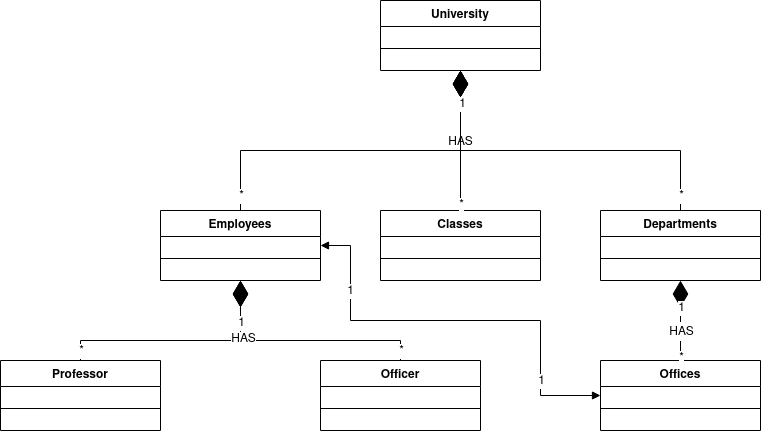

The diagram above was exported from draw.io. Its source (the exported page's mxGraphModel, read from the mxfile embedded in the PNG):
<mxGraphModel dx="1758" dy="481" grid="1" gridSize="10" guides="1" tooltips="1" connect="1" arrows="1" fold="1" page="1" pageScale="1" pageWidth="850" pageHeight="1100" math="0" shadow="0">
  <root>
    <mxCell id="0" />
    <mxCell id="1" parent="0" />
    <mxCell id="h2JeyDj5Ss5AeW0N3leb-1" value="University" style="swimlane;fontStyle=1;align=center;verticalAlign=top;childLayout=stackLayout;horizontal=1;startSize=26;horizontalStack=0;resizeParent=1;resizeParentMax=0;resizeLast=0;collapsible=1;marginBottom=0;" vertex="1" parent="1">
      <mxGeometry x="300" y="70" width="160" height="70" as="geometry" />
    </mxCell>
    <mxCell id="h2JeyDj5Ss5AeW0N3leb-3" value="" style="line;strokeWidth=1;fillColor=none;align=left;verticalAlign=middle;spacingTop=-1;spacingLeft=3;spacingRight=3;rotatable=0;labelPosition=right;points=[];portConstraint=eastwest;" vertex="1" parent="h2JeyDj5Ss5AeW0N3leb-1">
      <mxGeometry y="26" width="160" height="44" as="geometry" />
    </mxCell>
    <mxCell id="h2JeyDj5Ss5AeW0N3leb-5" value="Classes" style="swimlane;fontStyle=1;align=center;verticalAlign=top;childLayout=stackLayout;horizontal=1;startSize=26;horizontalStack=0;resizeParent=1;resizeParentMax=0;resizeLast=0;collapsible=1;marginBottom=0;" vertex="1" parent="1">
      <mxGeometry x="300" y="280" width="160" height="70" as="geometry" />
    </mxCell>
    <mxCell id="h2JeyDj5Ss5AeW0N3leb-6" value="" style="line;strokeWidth=1;fillColor=none;align=left;verticalAlign=middle;spacingTop=-1;spacingLeft=3;spacingRight=3;rotatable=0;labelPosition=right;points=[];portConstraint=eastwest;" vertex="1" parent="h2JeyDj5Ss5AeW0N3leb-5">
      <mxGeometry y="26" width="160" height="44" as="geometry" />
    </mxCell>
    <mxCell id="h2JeyDj5Ss5AeW0N3leb-7" value="Offices" style="swimlane;fontStyle=1;align=center;verticalAlign=top;childLayout=stackLayout;horizontal=1;startSize=26;horizontalStack=0;resizeParent=1;resizeParentMax=0;resizeLast=0;collapsible=1;marginBottom=0;" vertex="1" parent="1">
      <mxGeometry x="520" y="430" width="160" height="70" as="geometry" />
    </mxCell>
    <mxCell id="h2JeyDj5Ss5AeW0N3leb-8" value="" style="line;strokeWidth=1;fillColor=none;align=left;verticalAlign=middle;spacingTop=-1;spacingLeft=3;spacingRight=3;rotatable=0;labelPosition=right;points=[];portConstraint=eastwest;" vertex="1" parent="h2JeyDj5Ss5AeW0N3leb-7">
      <mxGeometry y="26" width="160" height="44" as="geometry" />
    </mxCell>
    <mxCell id="h2JeyDj5Ss5AeW0N3leb-9" value="Departments" style="swimlane;fontStyle=1;align=center;verticalAlign=top;childLayout=stackLayout;horizontal=1;startSize=26;horizontalStack=0;resizeParent=1;resizeParentMax=0;resizeLast=0;collapsible=1;marginBottom=0;" vertex="1" parent="1">
      <mxGeometry x="520" y="280" width="160" height="70" as="geometry" />
    </mxCell>
    <mxCell id="h2JeyDj5Ss5AeW0N3leb-10" value="" style="line;strokeWidth=1;fillColor=none;align=left;verticalAlign=middle;spacingTop=-1;spacingLeft=3;spacingRight=3;rotatable=0;labelPosition=right;points=[];portConstraint=eastwest;" vertex="1" parent="h2JeyDj5Ss5AeW0N3leb-9">
      <mxGeometry y="26" width="160" height="44" as="geometry" />
    </mxCell>
    <mxCell id="h2JeyDj5Ss5AeW0N3leb-34" value="" style="endArrow=diamondThin;endFill=1;endSize=24;html=1;rounded=0;fontSize=16;entryX=0.5;entryY=1;entryDx=0;entryDy=0;edgeStyle=orthogonalEdgeStyle;exitX=0.5;exitY=0;exitDx=0;exitDy=0;" edge="1" parent="1" source="h2JeyDj5Ss5AeW0N3leb-5" target="h2JeyDj5Ss5AeW0N3leb-1">
      <mxGeometry width="160" relative="1" as="geometry">
        <mxPoint x="380" y="260" as="sourcePoint" />
        <mxPoint x="500" y="260" as="targetPoint" />
        <Array as="points" />
      </mxGeometry>
    </mxCell>
    <mxCell id="h2JeyDj5Ss5AeW0N3leb-36" value="1" style="edgeLabel;html=1;align=center;verticalAlign=middle;resizable=0;points=[];fontSize=12;" vertex="1" connectable="0" parent="h2JeyDj5Ss5AeW0N3leb-34">
      <mxGeometry x="0.8188" y="-1" relative="1" as="geometry">
        <mxPoint as="offset" />
      </mxGeometry>
    </mxCell>
    <mxCell id="h2JeyDj5Ss5AeW0N3leb-37" value="*" style="edgeLabel;html=1;align=center;verticalAlign=middle;resizable=0;points=[];fontSize=12;" vertex="1" connectable="0" parent="h2JeyDj5Ss5AeW0N3leb-34">
      <mxGeometry x="-0.9187" relative="1" as="geometry">
        <mxPoint as="offset" />
      </mxGeometry>
    </mxCell>
    <mxCell id="h2JeyDj5Ss5AeW0N3leb-35" value="&lt;font style=&quot;font-size: 12px;&quot;&gt;HAS&lt;/font&gt;" style="edgeLabel;html=1;align=center;verticalAlign=middle;resizable=0;points=[];fontSize=16;" vertex="1" connectable="0" parent="h2JeyDj5Ss5AeW0N3leb-34">
      <mxGeometry x="0.0938" y="1" relative="1" as="geometry">
        <mxPoint y="7" as="offset" />
      </mxGeometry>
    </mxCell>
    <mxCell id="h2JeyDj5Ss5AeW0N3leb-42" value="" style="endArrow=diamondThin;endFill=1;endSize=24;html=1;rounded=0;fontSize=16;entryX=0.5;entryY=1;entryDx=0;entryDy=0;edgeStyle=orthogonalEdgeStyle;exitX=0.5;exitY=0;exitDx=0;exitDy=0;" edge="1" parent="1" source="h2JeyDj5Ss5AeW0N3leb-9" target="h2JeyDj5Ss5AeW0N3leb-1">
      <mxGeometry width="160" relative="1" as="geometry">
        <mxPoint x="560" y="290" as="sourcePoint" />
        <mxPoint x="380" y="140" as="targetPoint" />
        <Array as="points">
          <mxPoint x="600" y="220" />
          <mxPoint x="380" y="220" />
        </Array>
      </mxGeometry>
    </mxCell>
    <mxCell id="h2JeyDj5Ss5AeW0N3leb-44" value="1" style="edgeLabel;html=1;align=center;verticalAlign=middle;resizable=0;points=[];fontSize=12;" vertex="1" connectable="0" parent="h2JeyDj5Ss5AeW0N3leb-42">
      <mxGeometry x="0.8188" y="-1" relative="1" as="geometry">
        <mxPoint as="offset" />
      </mxGeometry>
    </mxCell>
    <mxCell id="h2JeyDj5Ss5AeW0N3leb-45" value="*" style="edgeLabel;html=1;align=center;verticalAlign=middle;resizable=0;points=[];fontSize=12;" vertex="1" connectable="0" parent="h2JeyDj5Ss5AeW0N3leb-42">
      <mxGeometry x="-0.9187" relative="1" as="geometry">
        <mxPoint as="offset" />
      </mxGeometry>
    </mxCell>
    <mxCell id="h2JeyDj5Ss5AeW0N3leb-46" value="" style="endArrow=diamondThin;endFill=1;endSize=24;html=1;rounded=0;fontSize=16;entryX=0.5;entryY=1;entryDx=0;entryDy=0;edgeStyle=orthogonalEdgeStyle;exitX=0.5;exitY=0;exitDx=0;exitDy=0;" edge="1" parent="1" source="h2JeyDj5Ss5AeW0N3leb-7" target="h2JeyDj5Ss5AeW0N3leb-9">
      <mxGeometry width="160" relative="1" as="geometry">
        <mxPoint x="550" y="310" as="sourcePoint" />
        <mxPoint x="390" y="150" as="targetPoint" />
        <Array as="points">
          <mxPoint x="600" y="430" />
          <mxPoint x="600" y="350" />
        </Array>
      </mxGeometry>
    </mxCell>
    <mxCell id="h2JeyDj5Ss5AeW0N3leb-47" value="&lt;font style=&quot;font-size: 12px;&quot;&gt;HAS&lt;/font&gt;" style="edgeLabel;html=1;align=center;verticalAlign=middle;resizable=0;points=[];fontSize=16;" vertex="1" connectable="0" parent="h2JeyDj5Ss5AeW0N3leb-46">
      <mxGeometry x="0.0938" y="1" relative="1" as="geometry">
        <mxPoint x="1" y="14" as="offset" />
      </mxGeometry>
    </mxCell>
    <mxCell id="h2JeyDj5Ss5AeW0N3leb-48" value="1" style="edgeLabel;html=1;align=center;verticalAlign=middle;resizable=0;points=[];fontSize=12;" vertex="1" connectable="0" parent="h2JeyDj5Ss5AeW0N3leb-46">
      <mxGeometry x="0.8188" y="-1" relative="1" as="geometry">
        <mxPoint x="-1" y="20" as="offset" />
      </mxGeometry>
    </mxCell>
    <mxCell id="h2JeyDj5Ss5AeW0N3leb-49" value="*" style="edgeLabel;html=1;align=center;verticalAlign=middle;resizable=0;points=[];fontSize=12;" vertex="1" connectable="0" parent="h2JeyDj5Ss5AeW0N3leb-46">
      <mxGeometry x="-0.9187" relative="1" as="geometry">
        <mxPoint as="offset" />
      </mxGeometry>
    </mxCell>
    <mxCell id="h2JeyDj5Ss5AeW0N3leb-50" value="Employees" style="swimlane;fontStyle=1;align=center;verticalAlign=top;childLayout=stackLayout;horizontal=1;startSize=26;horizontalStack=0;resizeParent=1;resizeParentMax=0;resizeLast=0;collapsible=1;marginBottom=0;" vertex="1" parent="1">
      <mxGeometry x="80" y="280" width="160" height="70" as="geometry" />
    </mxCell>
    <mxCell id="h2JeyDj5Ss5AeW0N3leb-51" value="" style="line;strokeWidth=1;fillColor=none;align=left;verticalAlign=middle;spacingTop=-1;spacingLeft=3;spacingRight=3;rotatable=0;labelPosition=right;points=[];portConstraint=eastwest;" vertex="1" parent="h2JeyDj5Ss5AeW0N3leb-50">
      <mxGeometry y="26" width="160" height="44" as="geometry" />
    </mxCell>
    <mxCell id="h2JeyDj5Ss5AeW0N3leb-74" value="" style="endArrow=diamondThin;endFill=1;endSize=24;html=1;rounded=0;fontSize=16;entryX=0.5;entryY=1;entryDx=0;entryDy=0;edgeStyle=orthogonalEdgeStyle;exitX=0.5;exitY=0;exitDx=0;exitDy=0;" edge="1" parent="1" source="h2JeyDj5Ss5AeW0N3leb-50" target="h2JeyDj5Ss5AeW0N3leb-1">
      <mxGeometry width="160" relative="1" as="geometry">
        <mxPoint x="150" y="230" as="sourcePoint" />
        <mxPoint x="380" y="140" as="targetPoint" />
        <Array as="points">
          <mxPoint x="160" y="220" />
          <mxPoint x="380" y="220" />
        </Array>
      </mxGeometry>
    </mxCell>
    <mxCell id="h2JeyDj5Ss5AeW0N3leb-75" value="1" style="edgeLabel;html=1;align=center;verticalAlign=middle;resizable=0;points=[];fontSize=12;" vertex="1" connectable="0" parent="h2JeyDj5Ss5AeW0N3leb-74">
      <mxGeometry x="0.8188" y="-1" relative="1" as="geometry">
        <mxPoint as="offset" />
      </mxGeometry>
    </mxCell>
    <mxCell id="h2JeyDj5Ss5AeW0N3leb-76" value="*" style="edgeLabel;html=1;align=center;verticalAlign=middle;resizable=0;points=[];fontSize=12;" vertex="1" connectable="0" parent="h2JeyDj5Ss5AeW0N3leb-74">
      <mxGeometry x="-0.9187" relative="1" as="geometry">
        <mxPoint as="offset" />
      </mxGeometry>
    </mxCell>
    <mxCell id="h2JeyDj5Ss5AeW0N3leb-78" value="Professor&#10;" style="swimlane;fontStyle=1;align=center;verticalAlign=top;childLayout=stackLayout;horizontal=1;startSize=26;horizontalStack=0;resizeParent=1;resizeParentMax=0;resizeLast=0;collapsible=1;marginBottom=0;" vertex="1" parent="1">
      <mxGeometry x="-80" y="430" width="160" height="70" as="geometry" />
    </mxCell>
    <mxCell id="h2JeyDj5Ss5AeW0N3leb-79" value="" style="line;strokeWidth=1;fillColor=none;align=left;verticalAlign=middle;spacingTop=-1;spacingLeft=3;spacingRight=3;rotatable=0;labelPosition=right;points=[];portConstraint=eastwest;" vertex="1" parent="h2JeyDj5Ss5AeW0N3leb-78">
      <mxGeometry y="26" width="160" height="44" as="geometry" />
    </mxCell>
    <mxCell id="h2JeyDj5Ss5AeW0N3leb-80" value="Officer" style="swimlane;fontStyle=1;align=center;verticalAlign=top;childLayout=stackLayout;horizontal=1;startSize=26;horizontalStack=0;resizeParent=1;resizeParentMax=0;resizeLast=0;collapsible=1;marginBottom=0;" vertex="1" parent="1">
      <mxGeometry x="240" y="430" width="160" height="70" as="geometry" />
    </mxCell>
    <mxCell id="h2JeyDj5Ss5AeW0N3leb-81" value="" style="line;strokeWidth=1;fillColor=none;align=left;verticalAlign=middle;spacingTop=-1;spacingLeft=3;spacingRight=3;rotatable=0;labelPosition=right;points=[];portConstraint=eastwest;" vertex="1" parent="h2JeyDj5Ss5AeW0N3leb-80">
      <mxGeometry y="26" width="160" height="44" as="geometry" />
    </mxCell>
    <mxCell id="h2JeyDj5Ss5AeW0N3leb-82" value="" style="endArrow=diamondThin;endFill=1;endSize=24;html=1;rounded=0;fontSize=16;entryX=0.5;entryY=1;entryDx=0;entryDy=0;edgeStyle=orthogonalEdgeStyle;exitX=0.5;exitY=0;exitDx=0;exitDy=0;" edge="1" parent="1" source="h2JeyDj5Ss5AeW0N3leb-78" target="h2JeyDj5Ss5AeW0N3leb-50">
      <mxGeometry width="160" relative="1" as="geometry">
        <mxPoint y="420" as="sourcePoint" />
        <mxPoint x="160" y="360" as="targetPoint" />
        <Array as="points">
          <mxPoint y="410" />
          <mxPoint x="160" y="410" />
        </Array>
      </mxGeometry>
    </mxCell>
    <mxCell id="h2JeyDj5Ss5AeW0N3leb-84" value="1" style="edgeLabel;html=1;align=center;verticalAlign=middle;resizable=0;points=[];fontSize=12;" vertex="1" connectable="0" parent="h2JeyDj5Ss5AeW0N3leb-82">
      <mxGeometry x="0.8188" y="-1" relative="1" as="geometry">
        <mxPoint x="-1" y="20" as="offset" />
      </mxGeometry>
    </mxCell>
    <mxCell id="h2JeyDj5Ss5AeW0N3leb-85" value="*" style="edgeLabel;html=1;align=center;verticalAlign=middle;resizable=0;points=[];fontSize=12;" vertex="1" connectable="0" parent="h2JeyDj5Ss5AeW0N3leb-82">
      <mxGeometry x="-0.9187" relative="1" as="geometry">
        <mxPoint as="offset" />
      </mxGeometry>
    </mxCell>
    <mxCell id="h2JeyDj5Ss5AeW0N3leb-99" value="" style="endArrow=diamondThin;endFill=1;endSize=24;html=1;rounded=0;fontSize=16;entryX=0.5;entryY=1;entryDx=0;entryDy=0;edgeStyle=orthogonalEdgeStyle;exitX=0.5;exitY=0;exitDx=0;exitDy=0;" edge="1" parent="1" source="h2JeyDj5Ss5AeW0N3leb-80" target="h2JeyDj5Ss5AeW0N3leb-50">
      <mxGeometry width="160" relative="1" as="geometry">
        <mxPoint x="150" y="490" as="sourcePoint" />
        <mxPoint x="160" y="350" as="targetPoint" />
        <Array as="points">
          <mxPoint x="320" y="410" />
          <mxPoint x="160" y="410" />
        </Array>
      </mxGeometry>
    </mxCell>
    <mxCell id="h2JeyDj5Ss5AeW0N3leb-101" value="1" style="edgeLabel;html=1;align=center;verticalAlign=middle;resizable=0;points=[];fontSize=12;" vertex="1" connectable="0" parent="h2JeyDj5Ss5AeW0N3leb-99">
      <mxGeometry x="0.8188" y="-1" relative="1" as="geometry">
        <mxPoint x="-1" y="20" as="offset" />
      </mxGeometry>
    </mxCell>
    <mxCell id="h2JeyDj5Ss5AeW0N3leb-102" value="*" style="edgeLabel;html=1;align=center;verticalAlign=middle;resizable=0;points=[];fontSize=12;" vertex="1" connectable="0" parent="h2JeyDj5Ss5AeW0N3leb-99">
      <mxGeometry x="-0.9187" relative="1" as="geometry">
        <mxPoint as="offset" />
      </mxGeometry>
    </mxCell>
    <mxCell id="h2JeyDj5Ss5AeW0N3leb-103" value="HAS" style="edgeLabel;html=1;align=center;verticalAlign=middle;resizable=0;points=[];fontSize=12;" vertex="1" connectable="0" parent="h2JeyDj5Ss5AeW0N3leb-99">
      <mxGeometry x="0.5167" y="-2" relative="1" as="geometry">
        <mxPoint as="offset" />
      </mxGeometry>
    </mxCell>
    <mxCell id="h2JeyDj5Ss5AeW0N3leb-105" value="" style="endArrow=block;startArrow=block;endFill=1;startFill=1;html=1;rounded=0;fontSize=12;exitX=1;exitY=0.5;exitDx=0;exitDy=0;edgeStyle=orthogonalEdgeStyle;" edge="1" parent="1" source="h2JeyDj5Ss5AeW0N3leb-50">
      <mxGeometry width="160" relative="1" as="geometry">
        <mxPoint x="370" y="570" as="sourcePoint" />
        <mxPoint x="520" y="465" as="targetPoint" />
        <Array as="points">
          <mxPoint x="270" y="315" />
          <mxPoint x="270" y="390" />
          <mxPoint x="460" y="390" />
          <mxPoint x="460" y="465" />
        </Array>
      </mxGeometry>
    </mxCell>
    <mxCell id="h2JeyDj5Ss5AeW0N3leb-106" value="1" style="edgeLabel;html=1;align=center;verticalAlign=middle;resizable=0;points=[];fontSize=12;" vertex="1" connectable="0" parent="h2JeyDj5Ss5AeW0N3leb-105">
      <mxGeometry x="0.65" relative="1" as="geometry">
        <mxPoint as="offset" />
      </mxGeometry>
    </mxCell>
    <mxCell id="h2JeyDj5Ss5AeW0N3leb-107" value="1" style="edgeLabel;html=1;align=center;verticalAlign=middle;resizable=0;points=[];fontSize=12;" vertex="1" connectable="0" parent="h2JeyDj5Ss5AeW0N3leb-105">
      <mxGeometry x="-0.65" y="-1" relative="1" as="geometry">
        <mxPoint as="offset" />
      </mxGeometry>
    </mxCell>
  </root>
</mxGraphModel>